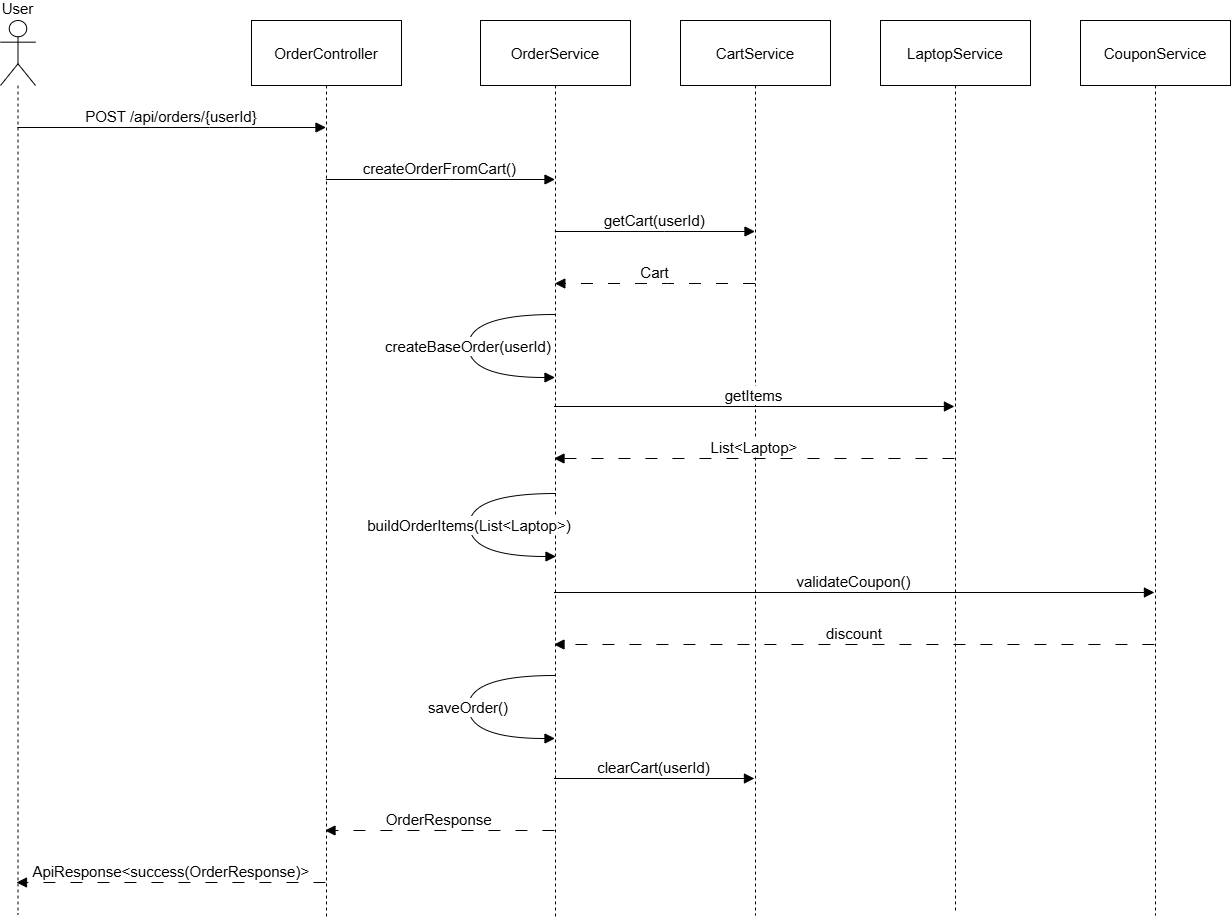

The diagram above was exported from draw.io. Its source (the exported page's mxGraphModel, read from the mxfile embedded in the PNG):
<mxGraphModel dx="1027" dy="-640" grid="0" gridSize="10" guides="1" tooltips="1" connect="1" arrows="1" fold="1" page="0" pageScale="1" pageWidth="827" pageHeight="1169" math="0" shadow="0">
  <root>
    <mxCell id="0" />
    <mxCell id="1" parent="0" />
    <mxCell id="5ZyNVRyZiHtG8i7OWXxc-44" parent="1" style="shape=umlLifeline;perimeter=lifelinePerimeter;whiteSpace=wrap;container=1;dropTarget=0;collapsible=0;recursiveResize=0;outlineConnect=0;portConstraint=eastwest;newEdgeStyle={&quot;edgeStyle&quot;:&quot;elbowEdgeStyle&quot;,&quot;elbow&quot;:&quot;vertical&quot;,&quot;curved&quot;:0,&quot;rounded&quot;:0};participant=umlActor;verticalAlign=bottom;labelPosition=center;verticalLabelPosition=top;align=center;size=65;fontSize=15;" value="User" vertex="1">
      <mxGeometry height="894" width="35" x="771" y="1882" as="geometry" />
    </mxCell>
    <mxCell id="5ZyNVRyZiHtG8i7OWXxc-45" parent="1" style="shape=umlLifeline;perimeter=lifelinePerimeter;whiteSpace=wrap;container=1;dropTarget=0;collapsible=0;recursiveResize=0;outlineConnect=0;portConstraint=eastwest;newEdgeStyle={&quot;edgeStyle&quot;:&quot;elbowEdgeStyle&quot;,&quot;elbow&quot;:&quot;vertical&quot;,&quot;curved&quot;:0,&quot;rounded&quot;:0};size=65;strokeWidth=1;fontSize=15;" value="OrderController" vertex="1">
      <mxGeometry height="898" width="150" x="1022" y="1882" as="geometry" />
    </mxCell>
    <mxCell id="5ZyNVRyZiHtG8i7OWXxc-46" parent="1" style="shape=umlLifeline;perimeter=lifelinePerimeter;whiteSpace=wrap;container=1;dropTarget=0;collapsible=0;recursiveResize=0;outlineConnect=0;portConstraint=eastwest;newEdgeStyle={&quot;edgeStyle&quot;:&quot;elbowEdgeStyle&quot;,&quot;elbow&quot;:&quot;vertical&quot;,&quot;curved&quot;:0,&quot;rounded&quot;:0};size=65;strokeWidth=1;fontSize=15;" value="OrderService" vertex="1">
      <mxGeometry height="896" width="150" x="1251" y="1882" as="geometry" />
    </mxCell>
    <mxCell id="5ZyNVRyZiHtG8i7OWXxc-47" parent="1" style="shape=umlLifeline;perimeter=lifelinePerimeter;whiteSpace=wrap;container=1;dropTarget=0;collapsible=0;recursiveResize=0;outlineConnect=0;portConstraint=eastwest;newEdgeStyle={&quot;edgeStyle&quot;:&quot;elbowEdgeStyle&quot;,&quot;elbow&quot;:&quot;vertical&quot;,&quot;curved&quot;:0,&quot;rounded&quot;:0};size=65;strokeWidth=1;fontSize=15;" value="CartService" vertex="1">
      <mxGeometry height="895" width="150" x="1451" y="1882" as="geometry" />
    </mxCell>
    <mxCell id="5ZyNVRyZiHtG8i7OWXxc-48" parent="1" style="shape=umlLifeline;perimeter=lifelinePerimeter;whiteSpace=wrap;container=1;dropTarget=0;collapsible=0;recursiveResize=0;outlineConnect=0;portConstraint=eastwest;newEdgeStyle={&quot;edgeStyle&quot;:&quot;elbowEdgeStyle&quot;,&quot;elbow&quot;:&quot;vertical&quot;,&quot;curved&quot;:0,&quot;rounded&quot;:0};size=65;strokeWidth=1;fontSize=15;" value="LaptopService" vertex="1">
      <mxGeometry height="893" width="150" x="1651" y="1882" as="geometry" />
    </mxCell>
    <mxCell id="5ZyNVRyZiHtG8i7OWXxc-49" parent="1" style="shape=umlLifeline;perimeter=lifelinePerimeter;whiteSpace=wrap;container=1;dropTarget=0;collapsible=0;recursiveResize=0;outlineConnect=0;portConstraint=eastwest;newEdgeStyle={&quot;edgeStyle&quot;:&quot;elbowEdgeStyle&quot;,&quot;elbow&quot;:&quot;vertical&quot;,&quot;curved&quot;:0,&quot;rounded&quot;:0};size=65;strokeWidth=1;fontSize=15;" value="CouponService" vertex="1">
      <mxGeometry height="895" width="150" x="1851" y="1882" as="geometry" />
    </mxCell>
    <mxCell id="5ZyNVRyZiHtG8i7OWXxc-50" edge="1" parent="1" source="5ZyNVRyZiHtG8i7OWXxc-44" style="verticalAlign=bottom;edgeStyle=elbowEdgeStyle;elbow=vertical;curved=0;rounded=0;endArrow=block;fontSize=15;startSize=8;endSize=8;strokeWidth=1;" target="5ZyNVRyZiHtG8i7OWXxc-45" value="POST /api/orders/{userId}">
      <mxGeometry relative="1" as="geometry">
        <Array as="points">
          <mxPoint x="980" y="1989" />
        </Array>
      </mxGeometry>
    </mxCell>
    <mxCell id="5ZyNVRyZiHtG8i7OWXxc-51" edge="1" parent="1" source="5ZyNVRyZiHtG8i7OWXxc-45" style="verticalAlign=bottom;edgeStyle=elbowEdgeStyle;elbow=vertical;curved=0;rounded=0;endArrow=block;fontSize=15;startSize=8;endSize=8;strokeWidth=1;" target="5ZyNVRyZiHtG8i7OWXxc-46" value="createOrderFromCart()">
      <mxGeometry relative="1" as="geometry">
        <Array as="points">
          <mxPoint x="1220" y="2041" />
        </Array>
      </mxGeometry>
    </mxCell>
    <mxCell id="5ZyNVRyZiHtG8i7OWXxc-52" edge="1" parent="1" source="5ZyNVRyZiHtG8i7OWXxc-46" style="verticalAlign=bottom;edgeStyle=elbowEdgeStyle;elbow=vertical;curved=0;rounded=0;endArrow=block;fontSize=15;startSize=8;endSize=8;strokeWidth=1;" target="5ZyNVRyZiHtG8i7OWXxc-47" value="getCart(userId)">
      <mxGeometry relative="1" as="geometry">
        <Array as="points">
          <mxPoint x="1435" y="2093" />
        </Array>
      </mxGeometry>
    </mxCell>
    <mxCell id="5ZyNVRyZiHtG8i7OWXxc-53" edge="1" parent="1" source="5ZyNVRyZiHtG8i7OWXxc-47" style="verticalAlign=bottom;edgeStyle=elbowEdgeStyle;elbow=vertical;curved=0;rounded=0;dashed=1;dashPattern=12 15;endArrow=block;fontSize=15;startSize=8;endSize=8;strokeWidth=1;" target="5ZyNVRyZiHtG8i7OWXxc-46" value="Cart">
      <mxGeometry relative="1" as="geometry">
        <Array as="points">
          <mxPoint x="1438" y="2145" />
        </Array>
      </mxGeometry>
    </mxCell>
    <mxCell id="5ZyNVRyZiHtG8i7OWXxc-54" edge="1" parent="1" style="curved=1;endArrow=block;rounded=0;fontSize=15;startSize=8;endSize=8;strokeWidth=1;" value="createBaseOrder(userId)">
      <mxGeometry relative="1" as="geometry">
        <Array as="points">
          <mxPoint x="1239" y="2176" />
          <mxPoint x="1239" y="2239" />
        </Array>
        <mxPoint x="1325.5" y="2176" as="sourcePoint" />
        <mxPoint x="1325.5" y="2239" as="targetPoint" />
      </mxGeometry>
    </mxCell>
    <mxCell id="5ZyNVRyZiHtG8i7OWXxc-56" edge="1" parent="1" style="verticalAlign=bottom;edgeStyle=elbowEdgeStyle;elbow=vertical;curved=0;rounded=0;endArrow=block;fontSize=15;startSize=8;endSize=8;strokeWidth=1;" value="getItems">
      <mxGeometry relative="1" as="geometry">
        <Array as="points">
          <mxPoint x="1534.43" y="2268" />
        </Array>
        <mxPoint x="1324.5014285714285" y="2267.9999999999995" as="sourcePoint" />
        <mxPoint x="1724.93" y="2267.9999999999995" as="targetPoint" />
      </mxGeometry>
    </mxCell>
    <mxCell id="5ZyNVRyZiHtG8i7OWXxc-57" edge="1" parent="1" style="verticalAlign=bottom;edgeStyle=elbowEdgeStyle;elbow=vertical;curved=0;rounded=0;dashed=1;dashPattern=12 15;endArrow=block;fontSize=15;startSize=8;endSize=8;strokeWidth=1;" value="List&lt;Laptop&gt;">
      <mxGeometry relative="1" as="geometry">
        <Array as="points">
          <mxPoint x="1537.43" y="2320" />
        </Array>
        <mxPoint x="1724.93" y="2320" as="sourcePoint" />
        <mxPoint x="1324.5014285714285" y="2320" as="targetPoint" />
      </mxGeometry>
    </mxCell>
    <mxCell id="5ZyNVRyZiHtG8i7OWXxc-59" edge="1" parent="1" style="verticalAlign=bottom;edgeStyle=elbowEdgeStyle;elbow=vertical;curved=0;rounded=0;endArrow=block;fontSize=15;startSize=8;endSize=8;strokeWidth=1;" value="validateCoupon()">
      <mxGeometry relative="1" as="geometry">
        <Array as="points">
          <mxPoint x="1634.43" y="2454" />
        </Array>
        <mxPoint x="1324.5014285714285" y="2454" as="sourcePoint" />
        <mxPoint x="1924.93" y="2454" as="targetPoint" />
      </mxGeometry>
    </mxCell>
    <mxCell id="5ZyNVRyZiHtG8i7OWXxc-60" edge="1" parent="1" style="verticalAlign=bottom;edgeStyle=elbowEdgeStyle;elbow=vertical;curved=0;rounded=0;dashed=1;dashPattern=12 15;endArrow=block;fontSize=15;startSize=8;endSize=8;strokeWidth=1;" value="discount">
      <mxGeometry relative="1" as="geometry">
        <Array as="points">
          <mxPoint x="1637.43" y="2506" />
        </Array>
        <mxPoint x="1924.93" y="2506.0000000000005" as="sourcePoint" />
        <mxPoint x="1324.5014285714285" y="2506.0000000000005" as="targetPoint" />
      </mxGeometry>
    </mxCell>
    <mxCell id="5ZyNVRyZiHtG8i7OWXxc-62" edge="1" parent="1" style="verticalAlign=bottom;edgeStyle=elbowEdgeStyle;elbow=vertical;curved=0;rounded=0;endArrow=block;fontSize=15;startSize=8;endSize=8;strokeWidth=1;" value="clearCart(userId)">
      <mxGeometry relative="1" as="geometry">
        <Array as="points">
          <mxPoint x="1434.43" y="2640" />
        </Array>
        <mxPoint x="1324.5014285714285" y="2640" as="sourcePoint" />
        <mxPoint x="1524.93" y="2640" as="targetPoint" />
      </mxGeometry>
    </mxCell>
    <mxCell id="5ZyNVRyZiHtG8i7OWXxc-63" edge="1" parent="1" style="verticalAlign=bottom;edgeStyle=elbowEdgeStyle;elbow=vertical;curved=0;rounded=0;dashed=1;dashPattern=12 15;endArrow=block;fontSize=15;startSize=8;endSize=8;strokeWidth=1;" value="OrderResponse">
      <mxGeometry relative="1" as="geometry">
        <Array as="points">
          <mxPoint x="1222.43" y="2692" />
        </Array>
        <mxPoint x="1324.93" y="2692" as="sourcePoint" />
        <mxPoint x="1095.5014285714285" y="2692" as="targetPoint" />
      </mxGeometry>
    </mxCell>
    <mxCell id="5ZyNVRyZiHtG8i7OWXxc-64" edge="1" parent="1" style="verticalAlign=bottom;edgeStyle=elbowEdgeStyle;elbow=vertical;curved=0;rounded=0;dashed=1;dashPattern=12 15;endArrow=block;fontSize=15;startSize=8;endSize=8;strokeWidth=1;" value="ApiResponse&lt;success(OrderResponse)&gt;">
      <mxGeometry relative="1" as="geometry">
        <Array as="points">
          <mxPoint x="982.43" y="2744" />
        </Array>
        <mxPoint x="1095.93" y="2744" as="sourcePoint" />
        <mxPoint x="787.0014285714284" y="2744" as="targetPoint" />
      </mxGeometry>
    </mxCell>
    <mxCell id="5ZyNVRyZiHtG8i7OWXxc-78" edge="1" parent="1" style="curved=1;endArrow=block;rounded=0;fontSize=15;startSize=8;endSize=8;strokeWidth=1;" value="buildOrderItems(List&lt;Laptop&gt;)">
      <mxGeometry relative="1" as="geometry">
        <Array as="points">
          <mxPoint x="1240" y="2355" />
          <mxPoint x="1240" y="2418" />
        </Array>
        <mxPoint x="1326.5" y="2355" as="sourcePoint" />
        <mxPoint x="1326.5" y="2418" as="targetPoint" />
      </mxGeometry>
    </mxCell>
    <mxCell id="5ZyNVRyZiHtG8i7OWXxc-79" edge="1" parent="1" style="curved=1;endArrow=block;rounded=0;fontSize=15;startSize=8;endSize=8;strokeWidth=1;" value="saveOrder()">
      <mxGeometry relative="1" as="geometry">
        <Array as="points">
          <mxPoint x="1239" y="2537" />
          <mxPoint x="1239" y="2600" />
        </Array>
        <mxPoint x="1325.5" y="2537" as="sourcePoint" />
        <mxPoint x="1325.5" y="2600" as="targetPoint" />
      </mxGeometry>
    </mxCell>
  </root>
</mxGraphModel>